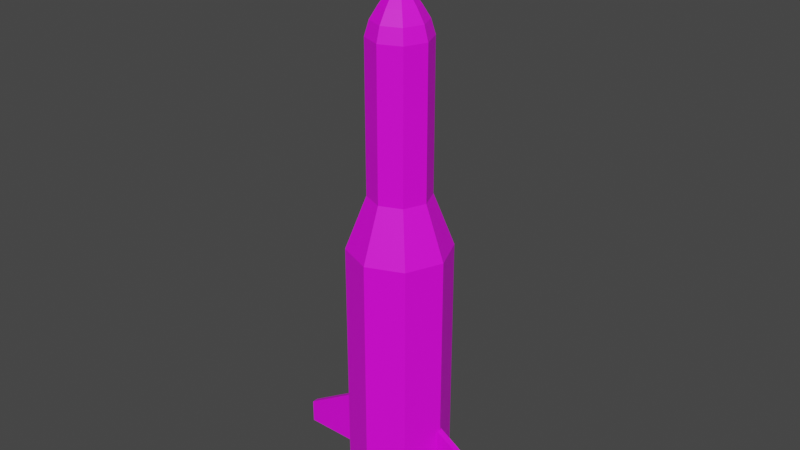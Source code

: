 # Source: ICBM.blend  (saved by Blender 3.3.6; exported with 4.5.12 LTS)
import bpy
from mathutils import Matrix  # noqa: F401  (used for matrix-valued properties, if any)

bpy.ops.wm.read_factory_settings(use_empty=True)
scene = bpy.context.scene
scene.name = 'Scene'

# ---- collections
col_collection = bpy.data.collections.new('Collection'); scene.collection.children.link(col_collection)

# ---- images (referenced by path relative to the original .blend; pixels are not part of the script)
import os
ASSET_DIR = os.environ.get("B2B_ASSET_DIR", "")  # directory of the original .blend (textures are referenced by path, not embedded)
HERE = os.path.dirname(os.path.abspath(__file__))  # packed textures are extracted next to this script under _unpacked/

def load_image(name, relpath, width, height, colorspace="sRGB"):
    """Load a texture the original file referenced (path relative to the .blend, or extracted next to this script)."""
    p = next((c for c in (os.path.join(HERE, relpath), os.path.join(ASSET_DIR, relpath)) if relpath and os.path.exists(c)), "")
    if p:
        img = bpy.data.images.load(p, check_existing=True)
        img.name = name
    else:  # same state as the original file: an image datablock whose file is absent (Cycles renders it pink)
        img = bpy.data.images.new(name, width, height)
        img.source = "FILE"
        img.filepath = "//" + (relpath or name)
    img.colorspace_settings.name = colorspace
    return img
img_icbm_rocket_uv_active_png = load_image('ICBM_Rocket_UV_active.png', 'ICBM_Rocket_UV_active.png', 1024, 1024, 'sRGB')
img_icbm_fin_uv_active_png = load_image('ICBM_Fin_UV_active.png', 'ICBM_Fin_UV_active.png', 1024, 1024, 'sRGB')
img_icbm_engine_uv_active_png = load_image('ICBM_Engine_UV_active.png', 'ICBM_Engine_UV_active.png', 1024, 1024, 'sRGB')
img_icbm_engine_uv_active_png_001 = load_image('ICBM_Engine_UV_active.png.001', 'ICBM_Engine_UV_active.png', 1024, 1024, 'sRGB')
img_icbm_engine_uv_active_png_003 = load_image('ICBM_Engine_UV_active.png.003', 'ICBM_Engine_UV_active.png', 1024, 1024, 'sRGB')
img_icbm_fin_uv_active_png_001 = load_image('ICBM_Fin_UV_active.png.001', 'ICBM_Fin_UV_active.png', 1024, 1024, 'sRGB')

# ---- materials (node trees are filled in below, after node groups)
mat_material_001 = bpy.data.materials.new('Material.001')
mat_material_001.use_transparent_shadow = False
mat_material_002 = bpy.data.materials.new('Material.002')
mat_material_002.use_transparent_shadow = False
mat_enginematerial = bpy.data.materials.new('EngineMaterial')
mat_enginematerial.use_transparent_shadow = False
mat_enginematerial_001 = bpy.data.materials.new('EngineMaterial.001')
mat_enginematerial_001.use_transparent_shadow = False
mat_enginematerial_003 = bpy.data.materials.new('EngineMaterial.003')
mat_enginematerial_003.use_transparent_shadow = False
mat_material_003 = bpy.data.materials.new('Material.003')
mat_material_003.use_transparent_shadow = False

# ---- material node trees
mat_material_001.use_nodes = True; mat_material_001.node_tree.nodes.clear()
_N = mat_material_001.node_tree.nodes; _L = mat_material_001.node_tree.links
n0 = _N.new('ShaderNodeBsdfPrincipled'); n0.name = 'Principled BSDF'; n0.location = (10, 300)
n0.distribution = 'GGX'
n0.subsurface_method = 'RANDOM_WALK_SKIN'
n0.inputs[3].default_value = 1.45
n0.inputs[27].default_value = (0.0, 0.0, 0.0, 1.0)
n0.inputs[28].default_value = 1.0
n1 = _N.new('ShaderNodeOutputMaterial'); n1.name = 'Material Output'; n1.location = (300, 300)
n2 = _N.new('ShaderNodeTexImage'); n2.name = 'Image Texture'; n2.location = (-280, 280)
n2.image = img_icbm_rocket_uv_active_png
_L.new(n0.outputs[0], n1.inputs[0])
_L.new(n2.outputs[0], n0.inputs[0])
n1.is_active_output = True
mat_material_002.use_nodes = True; mat_material_002.node_tree.nodes.clear()
_N = mat_material_002.node_tree.nodes; _L = mat_material_002.node_tree.links
n0 = _N.new('ShaderNodeBsdfPrincipled'); n0.name = 'Principled BSDF'; n0.location = (10, 300)
n0.distribution = 'GGX'
n0.subsurface_method = 'RANDOM_WALK_SKIN'
n0.inputs[3].default_value = 1.45
n0.inputs[27].default_value = (0.0, 0.0, 0.0, 1.0)
n0.inputs[28].default_value = 1.0
n1 = _N.new('ShaderNodeOutputMaterial'); n1.name = 'Material Output'; n1.location = (300, 300)
n2 = _N.new('ShaderNodeTexImage'); n2.name = 'Image Texture'; n2.location = (-280, 280)
n2.image = img_icbm_fin_uv_active_png
_L.new(n0.outputs[0], n1.inputs[0])
_L.new(n2.outputs[0], n0.inputs[0])
n1.is_active_output = True
mat_enginematerial.use_nodes = True; mat_enginematerial.node_tree.nodes.clear()
_N = mat_enginematerial.node_tree.nodes; _L = mat_enginematerial.node_tree.links
n0 = _N.new('ShaderNodeBsdfPrincipled'); n0.name = 'Principled BSDF'; n0.location = (10, 300)
n0.distribution = 'GGX'
n0.subsurface_method = 'RANDOM_WALK_SKIN'
n0.inputs[3].default_value = 1.45
n0.inputs[27].default_value = (0.0, 0.0, 0.0, 1.0)
n0.inputs[28].default_value = 1.0
n1 = _N.new('ShaderNodeOutputMaterial'); n1.name = 'Material Output'; n1.location = (300, 300)
n2 = _N.new('ShaderNodeTexImage'); n2.name = 'Image Texture'; n2.location = (-280, 280)
n2.image = img_icbm_engine_uv_active_png
_L.new(n0.outputs[0], n1.inputs[0])
_L.new(n2.outputs[0], n0.inputs[0])
n1.is_active_output = True
mat_enginematerial_001.use_nodes = True; mat_enginematerial_001.node_tree.nodes.clear()
_N = mat_enginematerial_001.node_tree.nodes; _L = mat_enginematerial_001.node_tree.links
n0 = _N.new('ShaderNodeBsdfPrincipled'); n0.name = 'Principled BSDF'; n0.location = (10, 300)
n0.distribution = 'GGX'
n0.subsurface_method = 'RANDOM_WALK_SKIN'
n0.inputs[3].default_value = 1.45
n0.inputs[27].default_value = (0.0, 0.0, 0.0, 1.0)
n0.inputs[28].default_value = 1.0
n1 = _N.new('ShaderNodeOutputMaterial'); n1.name = 'Material Output'; n1.location = (300, 300)
n2 = _N.new('ShaderNodeTexImage'); n2.name = 'Image Texture'; n2.location = (-280, 280)
n2.image = img_icbm_engine_uv_active_png_001
_L.new(n0.outputs[0], n1.inputs[0])
_L.new(n2.outputs[0], n0.inputs[0])
n1.is_active_output = True
mat_enginematerial_003.use_nodes = True; mat_enginematerial_003.node_tree.nodes.clear()
_N = mat_enginematerial_003.node_tree.nodes; _L = mat_enginematerial_003.node_tree.links
n0 = _N.new('ShaderNodeBsdfPrincipled'); n0.name = 'Principled BSDF'; n0.location = (10, 300)
n0.distribution = 'GGX'
n0.subsurface_method = 'RANDOM_WALK_SKIN'
n0.inputs[3].default_value = 1.45
n0.inputs[27].default_value = (0.0, 0.0, 0.0, 1.0)
n0.inputs[28].default_value = 1.0
n1 = _N.new('ShaderNodeOutputMaterial'); n1.name = 'Material Output'; n1.location = (300, 300)
n2 = _N.new('ShaderNodeTexImage'); n2.name = 'Image Texture'; n2.location = (-280, 280)
n2.image = img_icbm_engine_uv_active_png_003
_L.new(n0.outputs[0], n1.inputs[0])
_L.new(n2.outputs[0], n0.inputs[0])
n1.is_active_output = True
mat_material_003.use_nodes = True; mat_material_003.node_tree.nodes.clear()
_N = mat_material_003.node_tree.nodes; _L = mat_material_003.node_tree.links
n0 = _N.new('ShaderNodeBsdfPrincipled'); n0.name = 'Principled BSDF'; n0.location = (10, 300)
n0.distribution = 'GGX'
n0.subsurface_method = 'RANDOM_WALK_SKIN'
n0.inputs[3].default_value = 1.45
n0.inputs[27].default_value = (0.0, 0.0, 0.0, 1.0)
n0.inputs[28].default_value = 1.0
n1 = _N.new('ShaderNodeOutputMaterial'); n1.name = 'Material Output'; n1.location = (300, 300)
n2 = _N.new('ShaderNodeTexImage'); n2.name = 'Image Texture'; n2.location = (-280, 280)
n2.image = img_icbm_fin_uv_active_png_001
_L.new(n0.outputs[0], n1.inputs[0])
_L.new(n2.outputs[0], n0.inputs[0])
n1.is_active_output = True

# ---- world
world_world = bpy.data.worlds.new('World'); scene.world = world_world
world_world.use_nodes = True; world_world.node_tree.nodes.clear()
_N = world_world.node_tree.nodes; _L = world_world.node_tree.links
n0 = _N.new('ShaderNodeOutputWorld'); n0.name = 'World Output'; n0.location = (300, 300)
n1 = _N.new('ShaderNodeBackground'); n1.name = 'Background'; n1.location = (10, 300)
n1.inputs[0].default_value = (0.05088, 0.05088, 0.05088, 1.0)
_L.new(n1.outputs[0], n0.inputs[0])
n0.is_active_output = True
world_world.color = (0.05088, 0.05088, 0.05088)
world_world.use_sun_shadow = False
world_world.sun_shadow_jitter_overblur = 0.0

# ---- meshes
me_cylinder = bpy.data.meshes.new('Cylinder')
me_cylinder.from_pydata([(-4.166e-07, 1.0, -5.0), (-4.156e-07, 0.3666, 4.509), (0.7071, 0.7071, -5.0), (0.2592, 0.2592, 4.509), (1.0, 0.0, -5.0), (0.3666, 0.0, 4.509), (0.7071, -0.7071, -5.0), (0.2592, -0.2592, 4.509), (-4.166e-07, -1.0, -5.0), (-4.156e-07, -0.3666, 4.509), (-0.7071, -0.7071, -5.0), (-0.2592, -0.2592, 4.509), (-1.0, 0.0, -5.0), (-0.3666, 0.0, 4.509), (-0.7071, 0.7071, -5.0), (-0.2592, 0.2592, 4.509), (-4.166e-07, 1.0, 2.682e-07), (0.7071, 0.7071, 2.682e-07), (1.0, 0.0, 2.682e-07), (0.7071, -0.7071, 2.682e-07), (-4.166e-07, -1.0, 2.682e-07), (-0.7071, -0.7071, 2.682e-07), (-1.0, 0.0, 2.682e-07), (-0.7071, 0.7071, 2.682e-07), (-4.151e-07, 0.6, 1.05), (0.4243, 0.4243, 1.05), (0.6, 0.0, 1.05), (0.4243, -0.4243, 1.05), (-4.151e-07, -0.6, 1.05), (-0.4243, -0.4243, 1.05), (-0.6, 0.0, 1.05), (-0.4243, 0.4243, 1.05), (-4.151e-07, 0.6, 3.975), (0.4243, 0.4243, 3.975), (0.6, 0.0, 3.975), (0.4243, -0.4243, 3.975), (-4.151e-07, -0.6, 3.975), (-0.4243, -0.4243, 3.975), (-0.6, 0.0, 3.975), (-0.4243, 0.4243, 3.975), (-4.15e-07, 0.5172, 4.259), (0.3657, 0.3657, 4.259), (0.5172, -3.08e-10, 4.259), (0.3657, -0.3657, 4.259), (-4.15e-07, -0.5172, 4.259), (-0.3657, -0.3657, 4.259), (-0.5172, -3.08e-10, 4.259), (-0.3657, 0.3657, 4.259), (0.09733, 0.09733, 4.822), (-4.166e-07, 0.1376, 4.822), (0.1376, 0.0, 4.822), (0.09733, -0.09733, 4.822), (-4.166e-07, -0.1376, 4.822), (-0.09733, -0.09733, 4.822), (-0.1376, 0.0, 4.822), (-0.09733, 0.09733, 4.822), (0.01961, 0.0196, 6.063), (8.769e-06, 0.02773, 6.063), (0.02773, 0.0, 6.063), (0.01961, -0.0196, 6.063), (8.769e-06, -0.02773, 6.063), (-0.0196, -0.0196, 6.063), (-0.02772, 0.0, 6.063), (-0.0196, 0.0196, 6.063), (-4.163e-07, 0.9644, -5.0), (0.6819, 0.6819, -5.0), (0.9644, 0.0, -5.0), (0.6819, -0.6819, -5.0), (-4.163e-07, -0.9644, -5.0), (-0.6819, -0.6819, -5.0), (-0.9644, 0.0, -5.0), (-0.6819, 0.6819, -5.0), (-4.163e-07, 0.9644, -5.0), (0.6819, 0.6819, -5.0), (0.9644, 0.0, -5.0), (0.6819, -0.6819, -5.0), (-4.163e-07, -0.9644, -5.0), (-0.6819, -0.6819, -5.0), (-0.9644, 0.0, -5.0), (-0.6819, 0.6819, -5.0), (-4.163e-07, 0.9644, -4.686), (0.6819, 0.6819, -4.686), (0.9644, 0.0, -4.686), (0.6819, -0.6819, -4.686), (-4.163e-07, -0.9644, -4.686), (-0.6819, -0.6819, -4.686), (-0.9644, 0.0, -4.686), (-0.6819, 0.6819, -4.686)], [], [(40, 1, 3, 41), (41, 3, 5, 42), (42, 5, 7, 43), (43, 7, 9, 44), (44, 9, 11, 45), (45, 11, 13, 46), (9, 7, 51, 52), (46, 13, 15, 47), (47, 15, 1, 40), (14, 0, 64, 71), (14, 23, 16, 0), (12, 22, 23, 14), (10, 21, 22, 12), (8, 20, 21, 10), (6, 19, 20, 8), (4, 18, 19, 6), (2, 17, 18, 4), (0, 16, 17, 2), (23, 31, 24, 16), (22, 30, 31, 23), (21, 29, 30, 22), (20, 28, 29, 21), (19, 27, 28, 20), (18, 26, 27, 19), (17, 25, 26, 18), (16, 24, 25, 17), (31, 39, 32, 24), (30, 38, 39, 31), (29, 37, 38, 30), (28, 36, 37, 29), (27, 35, 36, 28), (26, 34, 35, 27), (25, 33, 34, 26), (24, 32, 33, 25), (39, 47, 40, 32), (38, 46, 47, 39), (37, 45, 46, 38), (36, 44, 45, 37), (35, 43, 44, 36), (34, 42, 43, 35), (33, 41, 42, 34), (32, 40, 41, 33), (51, 50, 58, 59), (15, 13, 54, 55), (5, 3, 48, 50), (11, 9, 52, 53), (1, 15, 55, 49), (3, 1, 49, 48), (7, 5, 50, 51), (13, 11, 53, 54), (56, 57, 63, 62, 61, 60, 59, 58), (48, 49, 57, 56), (49, 55, 63, 57), (54, 53, 61, 62), (52, 51, 59, 60), (50, 48, 56, 58), (55, 54, 62, 63), (53, 52, 60, 61), (65, 66, 74, 73), (0, 2, 65, 64), (4, 6, 67, 66), (10, 12, 70, 69), (6, 8, 68, 67), (12, 14, 71, 70), (2, 4, 66, 65), (8, 10, 69, 68), (79, 72, 80, 87), (70, 71, 79, 78), (68, 69, 77, 76), (66, 67, 75, 74), (64, 65, 73, 72), (71, 64, 72, 79), (69, 70, 78, 77), (67, 68, 76, 75), (80, 81, 82, 83, 84, 85, 86, 87), (77, 78, 86, 85), (75, 76, 84, 83), (73, 74, 82, 81), (78, 79, 87, 86), (76, 77, 85, 84), (74, 75, 83, 82), (72, 73, 81, 80)])
_uv = me_cylinder.uv_layers.new(name='UVMap')
_uv.uv.foreach_set('vector', [1.0, 0.0, 0.9994, 0.03263, 0.9685, 0.03824, 0.9565, 0.007914, 0.9565, 0.007914, 0.9685, 0.03824, 0.9423, 0.05535, 0.9194, 0.03206, 0.9194, 0.03206, 0.9423, 0.05535, 0.9246, 0.0813, 0.8946, 0.06867, 0.8946, 0.06867, 0.9246, 0.0813, 0.9185, 0.112, 0.8858, 0.112, 0.8858, 0.112, 0.9185, 0.112, 0.9246, 0.1428, 0.8946, 0.1554, 0.8946, 0.1554, 0.9246, 0.1428, 0.9423, 0.1687, 0.9194, 0.192, 0.4551, 0.8963, 0.4622, 0.8658, 0.5011, 0.8848, 0.4985, 0.8963, 0.9194, 0.192, 0.9423, 0.1687, 0.9685, 0.1859, 0.9565, 0.2162, 0.9565, 0.2162, 0.9685, 0.1859, 0.9994, 0.1915, 1.0, 0.2241, 0.3091, 0.8909, 0.2486, 0.8304, 0.2523, 0.8289, 0.3106, 0.8872, 0.5589, 0.08555, 1.398e-07, 0.08555, 2.283e-07, 0.0, 0.5589, 6.796e-07, 0.5589, 0.1711, 7.256e-08, 0.1711, 1.398e-07, 0.08555, 0.5589, 0.08555, 0.5589, 0.2566, 2.655e-08, 0.2566, 7.256e-08, 0.1711, 0.5589, 0.1711, 0.5589, 0.3422, 3.539e-09, 0.3422, 2.655e-08, 0.2566, 0.5589, 0.2566, 0.5589, 0.4277, 0.0, 0.4277, 3.539e-09, 0.3422, 0.5589, 0.3422, 0.5589, 0.5133, 1.77e-08, 0.5133, 0.0, 0.4277, 0.5589, 0.4277, 0.5589, 0.5988, 5.663e-08, 0.5988, 1.77e-08, 0.5133, 0.5589, 0.5133, 0.5589, 0.6844, 1.168e-07, 0.6844, 5.663e-08, 0.5988, 0.5589, 0.5988, 0.6586, 0.9189, 0.7443, 0.8271, 0.7862, 0.8567, 0.7286, 0.9682, 0.6046, 0.8526, 0.7119, 0.7873, 0.7443, 0.8271, 0.6586, 0.9189, 0.5705, 0.7742, 0.6914, 0.7403, 0.7119, 0.7873, 0.6046, 0.8526, 0.5589, 0.6894, 0.6844, 0.6894, 0.6914, 0.7403, 0.5705, 0.7742, 0.5705, 0.6047, 0.6914, 0.6386, 0.6844, 0.6894, 0.5589, 0.6894, 0.6046, 0.5262, 0.7119, 0.5915, 0.6914, 0.6386, 0.5705, 0.6047, 0.6586, 0.4599, 0.7443, 0.5517, 0.7119, 0.5915, 0.6046, 0.5262, 0.7286, 0.4106, 0.7862, 0.5221, 0.7443, 0.5517, 0.6586, 0.4599, 0.8858, 0.05133, 0.5589, 0.05133, 0.5589, 0.0, 0.8858, 3.115e-07, 0.8858, 0.1027, 0.5589, 0.1027, 0.5589, 0.05133, 0.8858, 0.05133, 0.8858, 0.154, 0.5589, 0.154, 0.5589, 0.1027, 0.8858, 0.1027, 0.8858, 0.2053, 0.5589, 0.2053, 0.5589, 0.154, 0.8858, 0.154, 0.8858, 0.2566, 0.5589, 0.2566, 0.5589, 0.2053, 0.8858, 0.2053, 0.8858, 0.308, 0.5589, 0.308, 0.5589, 0.2566, 0.8858, 0.2566, 0.8858, 0.3593, 0.5589, 0.3593, 0.5589, 0.308, 0.8858, 0.308, 0.8858, 0.4106, 0.5589, 0.4106, 0.5589, 0.3593, 0.8858, 0.3593, 0.8342, 0.935, 0.8606, 0.9151, 0.8908, 0.9475, 0.8692, 0.9725, 0.808, 0.8909, 0.838, 0.8771, 0.8606, 0.9151, 0.8342, 0.935, 0.7917, 0.8422, 0.824, 0.8351, 0.838, 0.8771, 0.808, 0.8909, 0.7862, 0.7911, 0.8193, 0.7911, 0.824, 0.8351, 0.7917, 0.8422, 0.7917, 0.7401, 0.824, 0.7471, 0.8193, 0.7911, 0.7862, 0.7911, 0.808, 0.6914, 0.838, 0.7052, 0.824, 0.7471, 0.7917, 0.7401, 0.8342, 0.6473, 0.8606, 0.6671, 0.838, 0.7052, 0.808, 0.6914, 0.8692, 0.6098, 0.8908, 0.6348, 0.8606, 0.6671, 0.8342, 0.6473, 0.5097, 0.6879, 0.5213, 0.6859, 0.5399, 0.8236, 0.5375, 0.824, 0.5105, 0.9643, 0.482, 0.9512, 0.5086, 0.9169, 0.5193, 0.9218, 0.482, 0.8415, 0.5105, 0.8284, 0.5193, 0.8708, 0.5086, 0.8757, 0.4622, 0.9269, 0.4551, 0.8963, 0.4985, 0.8963, 0.5011, 0.9078, 0.5419, 0.9635, 0.5105, 0.9643, 0.5193, 0.9218, 0.531, 0.9215, 0.5105, 0.8284, 0.5419, 0.8291, 0.531, 0.8711, 0.5193, 0.8708, 0.4622, 0.8658, 0.482, 0.8415, 0.5086, 0.8757, 0.5011, 0.8848, 0.482, 0.9512, 0.4622, 0.9269, 0.5011, 0.9078, 0.5086, 0.9169, 0.5504, 0.6884, 0.5488, 0.6901, 0.5464, 0.6901, 0.5447, 0.6884, 0.5447, 0.686, 0.5464, 0.6844, 0.5488, 0.6844, 0.5504, 0.686, 0.533, 0.6848, 0.5447, 0.6844, 0.5447, 0.8233, 0.5423, 0.8234, 0.4551, 0.709, 0.4654, 0.7033, 0.5283, 0.8272, 0.5262, 0.8284, 0.4761, 0.6984, 0.487, 0.6941, 0.5328, 0.8253, 0.5305, 0.8262, 0.4983, 0.6906, 0.5097, 0.6879, 0.5375, 0.824, 0.5351, 0.8246, 0.5213, 0.6859, 0.533, 0.6848, 0.5423, 0.8234, 0.5399, 0.8236, 0.4654, 0.7033, 0.4761, 0.6984, 0.5305, 0.8262, 0.5283, 0.8272, 0.487, 0.6941, 0.4983, 0.6906, 0.5351, 0.8246, 0.5328, 0.8253, 0.1072, 0.8579, 0.1573, 0.86, 0.1887, 0.9059, 0.09968, 0.8981, 0.2486, 0.8304, 0.2486, 0.7449, 0.2523, 0.7464, 0.2523, 0.8289, 0.3091, 0.6844, 0.3946, 0.6844, 0.3931, 0.688, 0.3106, 0.688, 0.4551, 0.8304, 0.3946, 0.8909, 0.3931, 0.8872, 0.4515, 0.8289, 0.3946, 0.6844, 0.4551, 0.7449, 0.4515, 0.7464, 0.3931, 0.688, 0.3946, 0.8909, 0.3091, 0.8909, 0.3106, 0.8872, 0.3931, 0.8872, 0.2486, 0.7449, 0.3091, 0.6844, 0.3106, 0.688, 0.2523, 0.7464, 0.4551, 0.7449, 0.4551, 0.8304, 0.4515, 0.8289, 0.4515, 0.7464, 0.02852, 0.7668, 0.03902, 0.8385, 0.005195, 0.8407, 0.0, 0.7613, 0.07844, 0.7333, 0.04822, 0.7615, 0.02852, 0.7668, 0.04807, 0.7048, 0.1408, 0.7743, 0.09785, 0.7351, 0.09057, 0.7116, 0.1537, 0.7444, 0.1573, 0.86, 0.1597, 0.8235, 0.1987, 0.8128, 0.1887, 0.9059, 0.06105, 0.8197, 0.1072, 0.8579, 0.09968, 0.8981, 0.03902, 0.8385, 0.04822, 0.7615, 0.06105, 0.8197, 0.03902, 0.8385, 0.02852, 0.7668, 0.09785, 0.7351, 0.07844, 0.7313, 0.04807, 0.7048, 0.09057, 0.7116, 0.1597, 0.8235, 0.1408, 0.7743, 0.1537, 0.7444, 0.1987, 0.8128, 0.9271, 0.6098, 0.8446, 0.6098, 0.7862, 0.5515, 0.7862, 0.469, 0.8446, 0.4106, 0.9271, 0.4106, 0.9854, 0.469, 0.9854, 0.5515, 0.09057, 0.7116, 0.04807, 0.7048, 0.03434, 0.6899, 0.09796, 0.6844, 0.1987, 0.8128, 0.1537, 0.7444, 0.1786, 0.7174, 0.2486, 0.8058, 0.09968, 0.8981, 0.1887, 0.9059, 0.2486, 0.9815, 0.08414, 0.946, 0.04807, 0.7048, 0.02852, 0.7668, 0.0, 0.7613, 0.03434, 0.6899, 0.1537, 0.7444, 0.09057, 0.7116, 0.09796, 0.6844, 0.1786, 0.7174, 0.1887, 0.9059, 0.1987, 0.8128, 0.2486, 0.8058, 0.2486, 0.9815, 0.03902, 0.8385, 0.09968, 0.8981, 0.08414, 0.946, 0.007206, 0.8713])
me_cylinder.materials.append(mat_material_001)
me_cylinder.update()
me_cube_002 = bpy.data.meshes.new('Cube.002')
me_cube_002.from_pydata([(-2.661e-05, -0.06001, -1.121e-05), (-2.661e-05, -0.06001, 1.357), (-2.661e-05, 0.05999, -1.121e-05), (-2.661e-05, 0.05999, 1.357), (1.4, -0.06001, -1.121e-05), (1.4, -0.06001, 0.4801), (1.4, 0.05999, -1.121e-05), (1.4, 0.05999, 0.4801)], [], [(0, 1, 3, 2), (2, 3, 7, 6), (6, 7, 5, 4), (4, 5, 1, 0), (2, 6, 4, 0), (7, 3, 1, 5)])
_uv = me_cube_002.uv_layers.new(name='UVMap')
_uv.uv.foreach_set('vector', [0.1286, 0.5, 0.1286, 0.9847, 0.08571, 0.9847, 0.08571, 0.5, 0.9694, 0.5, 0.4847, 0.5, 0.798, 0.0, 0.9694, 0.0, 0.08571, 0.5, 0.08571, 0.6715, 0.04285, 0.6715, 0.04285, 0.5, 2.186e-08, 0.0, 0.1715, 0.0, 0.4847, 0.5, 0.0, 0.5, 0.04285, 0.5, 0.04285, 1.0, 0.0, 1.0, 3.725e-09, 0.5, 0.08571, 0.6715, 0.08571, 0.9847, 0.04285, 0.9847, 0.04285, 0.6715])
me_cube_002.materials.append(mat_material_002)
me_cube_002.update()
me_cylinder_005 = bpy.data.meshes.new('Cylinder.005')
me_cylinder_005.from_pydata([(0.02037, 0.02042, 0.03455), (7.693e-05, 0.3001, -0.4917), (0.03758, 0.03763, 0.02642), (0.04907, 0.04912, 0.01425), (0.2122, 0.2123, -0.4917), (0.05311, 0.05316, -9.823e-05), (0.04907, 0.04912, -0.01445), (0.3001, 0.0001289, -0.4917), (0.03758, 0.03763, -0.02661), (0.2122, -0.212, -0.4917), (0.02878, 0.0001289, 0.03455), (7.693e-05, -0.2999, -0.4917), (0.05311, 0.0001289, 0.02642), (0.06937, 0.0001289, 0.01425), (-0.2121, -0.212, -0.4917), (0.07508, 0.0001289, -9.823e-05), (0.06937, 0.0001289, -0.01445), (-0.2999, 0.0001289, -0.4917), (0.05311, 0.0001289, -0.02661), (-0.2121, 0.2123, -0.4917), (0.02037, -0.02017, 0.03455), (0.03758, -0.03737, 0.02642), (7.693e-05, 0.1349, -0.1409), (0.04907, -0.04887, 0.01425), (0.09534, 0.09539, -0.1409), (0.05311, -0.0529, -9.823e-05), (0.1348, 0.0001289, -0.1409), (0.04907, -0.04887, -0.01445), (0.09534, -0.09513, -0.1409), (0.03758, -0.03737, -0.02661), (7.693e-05, -0.1346, -0.1409), (-0.09519, -0.09513, -0.1409), (7.693e-05, -0.02857, 0.03455), (-0.1346, 0.0001289, -0.1409), (7.693e-05, -0.0529, 0.02642), (-0.09519, 0.09539, -0.1409), (7.693e-05, -0.06916, 0.01425), (0.1538, 0.1538, -0.2421), (7.693e-05, -0.07487, -9.823e-05), (7.693e-05, -0.06916, -0.01445), (0.2174, 0.0001289, -0.2421), (7.693e-05, -0.0529, -0.02661), (0.1538, -0.1536, -0.2421), (7.693e-05, -0.2172, -0.2421), (-0.1536, -0.1536, -0.2421), (-0.02022, -0.02017, 0.03455), (-0.03742, -0.03737, 0.02642), (-0.2173, 0.0001289, -0.2421), (-0.04892, -0.04887, 0.01425), (-0.1536, 0.1538, -0.2421), (-0.05296, -0.0529, -9.823e-05), (7.693e-05, 0.2175, -0.2421), (-0.04892, -0.04887, -0.01445), (-0.03742, -0.03737, -0.02661), (-0.02862, 0.0001289, 0.03455), (-0.05296, 0.0001289, 0.02642), (-0.06921, 0.0001289, 0.01425), (-0.07492, 0.0001289, -9.823e-05), (-0.06921, 0.0001289, -0.01445), (-0.05296, 0.0001289, -0.02661), (-0.02022, 0.02042, 0.03455), (-0.03742, 0.03763, 0.02642), (-0.04892, 0.04912, 0.01425), (-0.05296, 0.05316, -9.823e-05), (-0.04892, 0.04912, -0.01445), (-0.03742, 0.03763, -0.02661), (7.693e-05, 0.0001289, 0.0374), (7.693e-05, 0.02883, 0.03455), (7.693e-05, 0.05316, 0.02642), (7.693e-05, 0.06942, 0.01425), (7.693e-05, 0.07513, -9.823e-05), (7.693e-05, 0.06942, -0.01445), (7.693e-05, 0.05316, -0.02661), (7.693e-05, 0.04284, -0.03006), (7.693e-05, 0.04284, -0.03006), (0.03028, 0.03033, -0.03006), (0.04278, 0.0001289, -0.03006), (0.04278, 0.0001289, -0.03006), (0.03028, -0.03007, -0.03006), (7.693e-05, -0.04258, -0.03006), (7.693e-05, -0.04258, -0.03006), (-0.03012, -0.03007, -0.03006), (-0.04263, 0.0001289, -0.03006), (-0.04263, 0.0001289, -0.03006), (-0.03012, 0.03033, -0.03006), (0.2031, 0.2031, -0.4917), (0.2871, 0.0001289, -0.4917), (-0.2029, -0.2029, -0.4917), (-0.287, 0.0001289, -0.4917), (7.693e-05, 0.2872, -0.4917), (0.2031, -0.2029, -0.4917), (7.693e-05, -0.2869, -0.4917), (-0.2029, 0.2031, -0.4917), (0.1422, 0.1422, -0.291), (0.201, 0.0001288, -0.291), (-0.142, -0.142, -0.291), (-0.2009, 0.0001288, -0.291), (7.693e-05, 0.2011, -0.291), (0.1422, -0.142, -0.291), (7.693e-05, -0.2008, -0.291), (-0.142, 0.1422, -0.291), (0.06146, 0.06151, -0.1297), (0.08688, 0.0001289, -0.1297), (-0.0613, -0.06125, -0.1297), (-0.08673, 0.0001289, -0.1297), (7.695e-05, 0.08693, -0.1297), (0.06146, -0.06125, -0.1297), (7.695e-05, -0.08668, -0.1297), (-0.0613, 0.06151, -0.1297)], [], [(24, 22, 73, 74, 75), (76, 26, 24, 75, 77), (78, 28, 26, 76), (79, 30, 28, 78, 80), (81, 31, 30, 79), (33, 31, 81, 82), (35, 33, 82, 83, 84), (22, 35, 84, 73), (7, 9, 90, 86), (49, 35, 22, 51), (47, 33, 35, 49), (44, 31, 33, 47), (43, 30, 31, 44), (42, 28, 30, 43), (40, 26, 28, 42), (37, 24, 26, 40), (51, 22, 24, 37), (1, 51, 37, 4), (4, 37, 40, 7), (7, 40, 42, 9), (9, 42, 43, 11), (11, 43, 44, 14), (14, 44, 47, 17), (17, 47, 49, 19), (19, 49, 51, 1), (70, 69, 3, 5), (68, 67, 0, 2), (74, 72, 8, 75), (71, 70, 5, 6), (69, 68, 2, 3), (67, 66, 0), (72, 71, 6, 8), (75, 8, 18, 77), (6, 5, 15, 16), (3, 2, 12, 13), (0, 66, 10), (8, 6, 16, 18), (5, 3, 13, 15), (2, 0, 10, 12), (10, 66, 20), (18, 16, 27, 29), (15, 13, 23, 25), (12, 10, 20, 21), (77, 18, 29, 78, 76), (16, 15, 25, 27), (13, 12, 21, 23), (29, 27, 39, 41), (25, 23, 36, 38), (21, 20, 32, 34), (29, 41, 80, 78), (27, 25, 38, 39), (23, 21, 34, 36), (20, 66, 32), (41, 53, 81, 79, 80), (39, 38, 50, 52), (36, 34, 46, 48), (32, 66, 45), (41, 39, 52, 53), (38, 36, 48, 50), (34, 32, 45, 46), (52, 50, 57, 58), (48, 46, 55, 56), (45, 66, 54), (53, 52, 58, 59), (50, 48, 56, 57), (46, 45, 54, 55), (53, 59, 83, 82, 81), (59, 58, 64, 65), (57, 56, 62, 63), (55, 54, 60, 61), (59, 65, 84, 83), (58, 57, 63, 64), (56, 55, 61, 62), (54, 66, 60), (63, 62, 69, 70), (61, 60, 67, 68), (65, 72, 74, 73, 84), (64, 63, 70, 71), (62, 61, 68, 69), (60, 66, 67), (65, 64, 71, 72), (91, 87, 95, 99), (17, 19, 92, 88), (1, 4, 85, 89), (19, 1, 89, 92), (4, 7, 86, 85), (14, 17, 88, 87), (11, 14, 87, 91), (9, 11, 91, 90), (93, 94, 102, 101), (86, 90, 98, 94), (87, 88, 96, 95), (88, 92, 100, 96), (90, 91, 99, 98), (89, 85, 93, 97), (85, 86, 94, 93), (92, 89, 97, 100), (108, 105, 101, 102, 106, 107, 103, 104), (100, 97, 105, 108), (99, 95, 103, 107), (94, 98, 106, 102), (95, 96, 104, 103), (96, 100, 108, 104), (98, 99, 107, 106), (97, 93, 101, 105)])
_uv = me_cylinder_005.uv_layers.new(name='UVMap')
_uv.uv.foreach_set('vector', [0.8911, 0.8208, 0.9457, 0.8459, 0.8805, 0.9272, 0.8805, 0.9272, 0.8632, 0.9192, 0.9083, 0.3192, 0.9952, 0.2721, 0.9993, 0.341, 0.9096, 0.341, 0.9083, 0.3192, 0.892, 0.302, 0.9438, 0.2178, 0.9952, 0.2721, 0.9083, 0.3192, 0.8703, 0.2995, 0.8751, 0.2099, 0.9438, 0.2178, 0.892, 0.302, 0.8703, 0.2995, 0.8902, 0.7035, 0.9902, 0.7291, 0.9654, 0.782, 0.8824, 0.7203, 0.9902, 0.6542, 0.9902, 0.7291, 0.8902, 0.7035, 0.8902, 0.6798, 0.9908, 0.9056, 1.0, 0.9649, 0.8977, 0.9649, 0.8977, 0.9649, 0.8948, 0.9461, 0.9457, 0.8459, 0.9908, 0.9056, 0.8948, 0.9461, 0.8805, 0.9272, 0.0, 0.2844, 0.0, 0.1178, 0.006818, 0.1214, 0.006818, 0.2808, 0.3889, 0.7227, 0.4805, 0.7457, 0.4805, 0.8205, 0.3889, 0.8434, 0.4348, 0.6374, 0.509, 0.6927, 0.4805, 0.7457, 0.3889, 0.7227, 0.8703, 0.0914, 0.9638, 0.09664, 0.978, 0.1701, 0.8933, 0.2099, 0.8933, 0.0, 0.978, 0.03998, 0.9638, 0.09664, 0.8703, 0.0914, 0.7395, 0.2061, 0.8258, 0.1831, 0.8703, 0.236, 0.8112, 0.2914, 0.7395, 0.08535, 0.8258, 0.1083, 0.8258, 0.1831, 0.7395, 0.2061, 0.8112, 0.0, 0.8703, 0.0554, 0.8258, 0.1083, 0.7395, 0.08535, 0.3889, 0.8434, 0.4805, 0.8205, 0.509, 0.8734, 0.4348, 0.9288, 0.0, 0.5648, 0.1831, 0.5821, 0.2093, 0.6754, 0.03622, 0.6936, 0.542, 0.7697, 0.6677, 0.7926, 0.6677, 0.9134, 0.542, 0.9363, 0.7376, 0.6542, 0.8824, 0.6772, 0.8824, 0.7979, 0.7376, 0.8208, 0.7376, 0.8208, 0.8632, 0.8438, 0.8632, 0.9645, 0.7376, 0.9874, 0.3713, 0.0, 0.542, 0.0554, 0.5021, 0.1407, 0.3161, 0.1178, 0.3161, 0.1178, 0.5021, 0.1407, 0.5021, 0.2615, 0.3161, 0.2844, 0.3161, 0.2844, 0.5021, 0.2615, 0.542, 0.3468, 0.3713, 0.4022, 0.03622, 0.4022, 0.2093, 0.4643, 0.1831, 0.5821, 0.0, 0.5648, 0.154, 0.7342, 0.1649, 0.735, 0.1733, 0.7648, 0.1631, 0.7664, 0.2063, 0.6936, 0.2093, 0.7098, 0.1967, 0.7142, 0.183, 0.7017, 0.4541, 0.5669, 0.4579, 0.5738, 0.4348, 0.5738, 0.4355, 0.5669, 0.509, 0.6412, 0.5187, 0.6374, 0.534, 0.6668, 0.5232, 0.6684, 0.7395, 0.3571, 0.7528, 0.3526, 0.764, 0.3734, 0.7541, 0.3843, 0.4576, 0.5738, 0.4521, 0.5931, 0.4442, 0.5738, 0.7841, 0.35, 0.7721, 0.3586, 0.764, 0.329, 0.7778, 0.3274, 0.5288, 0.5619, 0.5345, 0.559, 0.5345, 0.5885, 0.5288, 0.5856, 0.5232, 0.6684, 0.534, 0.6668, 0.534, 0.7085, 0.5232, 0.7069, 0.5202, 0.4022, 0.5288, 0.4131, 0.5113, 0.4339, 0.4973, 0.4294, 0.4442, 0.5738, 0.4521, 0.5931, 0.4348, 0.5851, 0.7778, 0.3274, 0.764, 0.329, 0.7721, 0.2914, 0.7841, 0.2986, 0.4595, 0.4022, 0.4665, 0.406, 0.4436, 0.4332, 0.4348, 0.4316, 0.183, 0.7017, 0.1967, 0.7142, 0.1915, 0.7279, 0.1733, 0.7271, 0.4348, 0.5851, 0.4521, 0.5931, 0.4348, 0.6011, 0.8041, 0.35, 0.7922, 0.3586, 0.7841, 0.329, 0.7979, 0.3274, 0.4348, 0.4316, 0.4436, 0.4332, 0.4436, 0.4717, 0.4348, 0.4733, 0.1733, 0.7271, 0.1915, 0.7279, 0.1967, 0.743, 0.183, 0.7549, 0.54, 0.4476, 0.535, 0.4536, 0.5288, 0.431, 0.535, 0.4294, 0.54, 0.4476, 0.5232, 0.7069, 0.534, 0.7085, 0.5187, 0.7379, 0.509, 0.7341, 0.4973, 0.4294, 0.5113, 0.4339, 0.5113, 0.4634, 0.4973, 0.4679, 0.7979, 0.3274, 0.7841, 0.329, 0.7922, 0.2914, 0.8041, 0.2986, 0.4348, 0.4733, 0.4436, 0.4717, 0.4665, 0.4989, 0.4595, 0.5027, 0.183, 0.7549, 0.1967, 0.743, 0.2093, 0.7505, 0.2063, 0.7688, 0.5288, 0.431, 0.535, 0.4022, 0.54, 0.4062, 0.535, 0.4294, 0.5288, 0.4552, 0.5396, 0.4536, 0.5396, 0.4953, 0.5288, 0.4937, 0.4973, 0.4679, 0.5113, 0.4634, 0.5288, 0.4842, 0.5202, 0.4951, 0.4348, 0.6011, 0.4521, 0.5931, 0.4442, 0.6123, 0.4348, 0.5027, 0.4579, 0.5027, 0.4541, 0.5097, 0.4355, 0.5097, 0.4355, 0.5097, 0.5391, 0.5554, 0.5288, 0.559, 0.5288, 0.5258, 0.5391, 0.5247, 0.5222, 0.7379, 0.534, 0.7467, 0.5284, 0.769, 0.5149, 0.767, 0.4442, 0.6123, 0.4521, 0.5931, 0.4576, 0.6123, 0.4984, 0.5901, 0.5122, 0.588, 0.5122, 0.6187, 0.4984, 0.6136, 0.4881, 0.5027, 0.498, 0.5066, 0.4853, 0.5338, 0.4743, 0.5322, 0.5285, 0.6127, 0.5122, 0.6039, 0.5122, 0.5905, 0.5285, 0.588, 0.4973, 0.4989, 0.4896, 0.5027, 0.4665, 0.4733, 0.4759, 0.4717, 0.5149, 0.767, 0.5284, 0.769, 0.534, 0.7979, 0.5222, 0.8048, 0.4576, 0.6123, 0.4521, 0.5931, 0.4671, 0.6011, 0.5288, 0.5771, 0.5198, 0.588, 0.4984, 0.5608, 0.5124, 0.5563, 0.4743, 0.5322, 0.4853, 0.5338, 0.4853, 0.5723, 0.4743, 0.5738, 0.5288, 0.4953, 0.5416, 0.502, 0.5416, 0.518, 0.5288, 0.5247, 0.4579, 0.5027, 0.4743, 0.5236, 0.4673, 0.5264, 0.4673, 0.5264, 0.4541, 0.5097, 0.5124, 0.5563, 0.4984, 0.5608, 0.4984, 0.5223, 0.5124, 0.5268, 0.4743, 0.5738, 0.4853, 0.5723, 0.498, 0.5995, 0.4881, 0.6033, 0.1613, 0.7664, 0.1733, 0.7805, 0.1698, 0.7928, 0.1549, 0.7892, 0.4743, 0.5236, 0.4743, 0.553, 0.4673, 0.5502, 0.4673, 0.5264, 0.4759, 0.4717, 0.4665, 0.4733, 0.4665, 0.4316, 0.4759, 0.4332, 0.7541, 0.2914, 0.764, 0.3023, 0.7528, 0.3231, 0.7395, 0.3186, 0.4671, 0.6011, 0.4521, 0.5931, 0.4671, 0.5851, 0.1631, 0.6936, 0.1733, 0.6975, 0.1649, 0.735, 0.154, 0.7342, 0.1549, 0.7892, 0.1698, 0.7928, 0.1733, 0.8083, 0.1613, 0.8179, 0.4743, 0.553, 0.4579, 0.5738, 0.4541, 0.5669, 0.4541, 0.5669, 0.4673, 0.5502, 0.4759, 0.4332, 0.4665, 0.4316, 0.4896, 0.4022, 0.4973, 0.406, 0.7395, 0.3186, 0.7528, 0.3231, 0.7528, 0.3526, 0.7395, 0.3571, 0.4671, 0.5851, 0.4521, 0.5931, 0.4576, 0.5738, 0.5124, 0.5268, 0.4984, 0.5223, 0.5198, 0.4951, 0.5288, 0.506, 0.243, 0.9158, 0.2093, 0.7932, 0.3653, 0.8024, 0.3889, 0.8882, 0.3161, 0.1178, 0.3161, 0.2844, 0.3093, 0.2808, 0.3093, 0.1214, 0.2235, 0.4022, 0.09258, 0.4022, 0.09541, 0.3935, 0.2207, 0.3935, 0.3161, 0.2844, 0.2235, 0.4022, 0.2207, 0.3935, 0.3093, 0.2808, 0.09258, 0.4022, 0.0, 0.2844, 0.006818, 0.2808, 0.09541, 0.3935, 0.2235, 0.0, 0.3161, 0.1178, 0.3093, 0.1214, 0.2207, 0.008675, 0.09258, 0.0, 0.2235, 0.0, 0.2207, 0.008675, 0.09541, 0.008675, 0.0, 0.1178, 0.09258, 0.0, 0.09541, 0.008675, 0.006818, 0.1214, 0.2093, 0.614, 0.2093, 0.5137, 0.3331, 0.5706, 0.3331, 0.6139, 0.542, 0.2721, 0.542, 0.1127, 0.6775, 0.1366, 0.6775, 0.2482, 0.2093, 0.7932, 0.243, 0.6374, 0.3889, 0.6933, 0.3653, 0.8024, 0.6008, 0.7697, 0.542, 0.657, 0.6964, 0.6331, 0.7376, 0.712, 0.542, 0.1127, 0.6306, 0.0, 0.7395, 0.05773, 0.6775, 0.1366, 0.542, 0.4976, 0.6008, 0.3848, 0.7376, 0.4426, 0.6964, 0.5215, 0.6306, 0.3848, 0.542, 0.2721, 0.6775, 0.2482, 0.7395, 0.3271, 0.542, 0.657, 0.542, 0.4976, 0.6964, 0.5215, 0.6964, 0.6331, 0.405, 0.6271, 0.3629, 0.6374, 0.3331, 0.6139, 0.3331, 0.5706, 0.3629, 0.5327, 0.405, 0.5224, 0.4348, 0.5459, 0.4348, 0.5892, 0.7376, 0.5753, 0.7376, 0.4638, 0.8773, 0.4954, 0.8773, 0.5436, 0.02356, 0.8885, 0.0, 0.8026, 0.1433, 0.8012, 0.1534, 0.8382, 0.2093, 0.5137, 0.2783, 0.4259, 0.3629, 0.5327, 0.3331, 0.5706, 0.0, 0.8026, 0.02356, 0.6936, 0.1534, 0.754, 0.1433, 0.8012, 0.7787, 0.6542, 0.7376, 0.5753, 0.8773, 0.5436, 0.8951, 0.5777, 0.2783, 0.4259, 0.3758, 0.4022, 0.405, 0.5224, 0.3629, 0.5327, 0.7376, 0.4638, 0.7787, 0.3848, 0.8951, 0.4614, 0.8773, 0.4954])
me_cylinder_005.materials.append(mat_enginematerial)
me_cylinder_005.update()
me_cylinder_006 = bpy.data.meshes.new('Cylinder.006')
me_cylinder_006.from_pydata([(0.02037, 0.02042, 0.03455), (7.693e-05, 0.3001, -0.4917), (0.03758, 0.03763, 0.02642), (0.04907, 0.04912, 0.01425), (0.2122, 0.2123, -0.4917), (0.05311, 0.05316, -9.823e-05), (0.04907, 0.04912, -0.01445), (0.3001, 0.0001289, -0.4917), (0.03758, 0.03763, -0.02661), (0.2122, -0.212, -0.4917), (0.02878, 0.0001289, 0.03455), (7.693e-05, -0.2999, -0.4917), (0.05311, 0.0001289, 0.02642), (0.06937, 0.0001289, 0.01425), (-0.2121, -0.212, -0.4917), (0.07508, 0.0001289, -9.823e-05), (0.06937, 0.0001289, -0.01445), (-0.2999, 0.0001289, -0.4917), (0.05311, 0.0001289, -0.02661), (-0.2121, 0.2123, -0.4917), (0.02037, -0.02017, 0.03455), (0.03758, -0.03737, 0.02642), (7.693e-05, 0.1349, -0.1409), (0.04907, -0.04887, 0.01425), (0.09534, 0.09539, -0.1409), (0.05311, -0.0529, -9.823e-05), (0.1348, 0.0001289, -0.1409), (0.04907, -0.04887, -0.01445), (0.09534, -0.09513, -0.1409), (0.03758, -0.03737, -0.02661), (7.693e-05, -0.1346, -0.1409), (-0.09519, -0.09513, -0.1409), (7.693e-05, -0.02857, 0.03455), (-0.1346, 0.0001289, -0.1409), (7.693e-05, -0.0529, 0.02642), (-0.09519, 0.09539, -0.1409), (7.693e-05, -0.06916, 0.01425), (0.1538, 0.1538, -0.2421), (7.693e-05, -0.07487, -9.823e-05), (7.693e-05, -0.06916, -0.01445), (0.2174, 0.0001289, -0.2421), (7.693e-05, -0.0529, -0.02661), (0.1538, -0.1536, -0.2421), (7.693e-05, -0.2172, -0.2421), (-0.1536, -0.1536, -0.2421), (-0.02022, -0.02017, 0.03455), (-0.03742, -0.03737, 0.02642), (-0.2173, 0.0001289, -0.2421), (-0.04892, -0.04887, 0.01425), (-0.1536, 0.1538, -0.2421), (-0.05296, -0.0529, -9.823e-05), (7.693e-05, 0.2175, -0.2421), (-0.04892, -0.04887, -0.01445), (-0.03742, -0.03737, -0.02661), (-0.02862, 0.0001289, 0.03455), (-0.05296, 0.0001289, 0.02642), (-0.06921, 0.0001289, 0.01425), (-0.07492, 0.0001289, -9.823e-05), (-0.06921, 0.0001289, -0.01445), (-0.05296, 0.0001289, -0.02661), (-0.02022, 0.02042, 0.03455), (-0.03742, 0.03763, 0.02642), (-0.04892, 0.04912, 0.01425), (-0.05296, 0.05316, -9.823e-05), (-0.04892, 0.04912, -0.01445), (-0.03742, 0.03763, -0.02661), (7.693e-05, 0.0001289, 0.0374), (7.693e-05, 0.02883, 0.03455), (7.693e-05, 0.05316, 0.02642), (7.693e-05, 0.06942, 0.01425), (7.693e-05, 0.07513, -9.823e-05), (7.693e-05, 0.06942, -0.01445), (7.693e-05, 0.05316, -0.02661), (7.693e-05, 0.04284, -0.03006), (7.693e-05, 0.04284, -0.03006), (0.03028, 0.03033, -0.03006), (0.04278, 0.0001289, -0.03006), (0.04278, 0.0001289, -0.03006), (0.03028, -0.03007, -0.03006), (7.693e-05, -0.04258, -0.03006), (7.693e-05, -0.04258, -0.03006), (-0.03012, -0.03007, -0.03006), (-0.04263, 0.0001289, -0.03006), (-0.04263, 0.0001289, -0.03006), (-0.03012, 0.03033, -0.03006), (0.2031, 0.2031, -0.4917), (0.2871, 0.0001289, -0.4917), (-0.2029, -0.2029, -0.4917), (-0.287, 0.0001289, -0.4917), (7.693e-05, 0.2872, -0.4917), (0.2031, -0.2029, -0.4917), (7.693e-05, -0.2869, -0.4917), (-0.2029, 0.2031, -0.4917), (0.1422, 0.1422, -0.291), (0.201, 0.0001288, -0.291), (-0.142, -0.142, -0.291), (-0.2009, 0.0001288, -0.291), (7.693e-05, 0.2011, -0.291), (0.1422, -0.142, -0.291), (7.693e-05, -0.2008, -0.291), (-0.142, 0.1422, -0.291), (0.06146, 0.06151, -0.1297), (0.08688, 0.0001289, -0.1297), (-0.0613, -0.06125, -0.1297), (-0.08673, 0.0001289, -0.1297), (7.695e-05, 0.08693, -0.1297), (0.06146, -0.06125, -0.1297), (7.695e-05, -0.08668, -0.1297), (-0.0613, 0.06151, -0.1297)], [], [(24, 22, 73, 74, 75), (76, 26, 24, 75, 77), (78, 28, 26, 76), (79, 30, 28, 78, 80), (81, 31, 30, 79), (33, 31, 81, 82), (35, 33, 82, 83, 84), (22, 35, 84, 73), (7, 9, 90, 86), (49, 35, 22, 51), (47, 33, 35, 49), (44, 31, 33, 47), (43, 30, 31, 44), (42, 28, 30, 43), (40, 26, 28, 42), (37, 24, 26, 40), (51, 22, 24, 37), (1, 51, 37, 4), (4, 37, 40, 7), (7, 40, 42, 9), (9, 42, 43, 11), (11, 43, 44, 14), (14, 44, 47, 17), (17, 47, 49, 19), (19, 49, 51, 1), (70, 69, 3, 5), (68, 67, 0, 2), (74, 72, 8, 75), (71, 70, 5, 6), (69, 68, 2, 3), (67, 66, 0), (72, 71, 6, 8), (75, 8, 18, 77), (6, 5, 15, 16), (3, 2, 12, 13), (0, 66, 10), (8, 6, 16, 18), (5, 3, 13, 15), (2, 0, 10, 12), (10, 66, 20), (18, 16, 27, 29), (15, 13, 23, 25), (12, 10, 20, 21), (77, 18, 29, 78, 76), (16, 15, 25, 27), (13, 12, 21, 23), (29, 27, 39, 41), (25, 23, 36, 38), (21, 20, 32, 34), (29, 41, 80, 78), (27, 25, 38, 39), (23, 21, 34, 36), (20, 66, 32), (41, 53, 81, 79, 80), (39, 38, 50, 52), (36, 34, 46, 48), (32, 66, 45), (41, 39, 52, 53), (38, 36, 48, 50), (34, 32, 45, 46), (52, 50, 57, 58), (48, 46, 55, 56), (45, 66, 54), (53, 52, 58, 59), (50, 48, 56, 57), (46, 45, 54, 55), (53, 59, 83, 82, 81), (59, 58, 64, 65), (57, 56, 62, 63), (55, 54, 60, 61), (59, 65, 84, 83), (58, 57, 63, 64), (56, 55, 61, 62), (54, 66, 60), (63, 62, 69, 70), (61, 60, 67, 68), (65, 72, 74, 73, 84), (64, 63, 70, 71), (62, 61, 68, 69), (60, 66, 67), (65, 64, 71, 72), (91, 87, 95, 99), (17, 19, 92, 88), (1, 4, 85, 89), (19, 1, 89, 92), (4, 7, 86, 85), (14, 17, 88, 87), (11, 14, 87, 91), (9, 11, 91, 90), (93, 94, 102, 101), (86, 90, 98, 94), (87, 88, 96, 95), (88, 92, 100, 96), (90, 91, 99, 98), (89, 85, 93, 97), (85, 86, 94, 93), (92, 89, 97, 100), (108, 105, 101, 102, 106, 107, 103, 104), (100, 97, 105, 108), (99, 95, 103, 107), (94, 98, 106, 102), (95, 96, 104, 103), (96, 100, 108, 104), (98, 99, 107, 106), (97, 93, 101, 105)])
_uv = me_cylinder_006.uv_layers.new(name='UVMap')
_uv.uv.foreach_set('vector', [0.8911, 0.8208, 0.9457, 0.8459, 0.8805, 0.9272, 0.8805, 0.9272, 0.8632, 0.9192, 0.9083, 0.3192, 0.9952, 0.2721, 0.9993, 0.341, 0.9096, 0.341, 0.9083, 0.3192, 0.892, 0.302, 0.9438, 0.2178, 0.9952, 0.2721, 0.9083, 0.3192, 0.8703, 0.2995, 0.8751, 0.2099, 0.9438, 0.2178, 0.892, 0.302, 0.8703, 0.2995, 0.8902, 0.7035, 0.9902, 0.7291, 0.9654, 0.782, 0.8824, 0.7203, 0.9902, 0.6542, 0.9902, 0.7291, 0.8902, 0.7035, 0.8902, 0.6798, 0.9908, 0.9056, 1.0, 0.9649, 0.8977, 0.9649, 0.8977, 0.9649, 0.8948, 0.9461, 0.9457, 0.8459, 0.9908, 0.9056, 0.8948, 0.9461, 0.8805, 0.9272, 0.0, 0.2844, 0.0, 0.1178, 0.006818, 0.1214, 0.006818, 0.2808, 0.3889, 0.7227, 0.4805, 0.7457, 0.4805, 0.8205, 0.3889, 0.8434, 0.4348, 0.6374, 0.509, 0.6927, 0.4805, 0.7457, 0.3889, 0.7227, 0.8703, 0.0914, 0.9638, 0.09664, 0.978, 0.1701, 0.8933, 0.2099, 0.8933, 0.0, 0.978, 0.03998, 0.9638, 0.09664, 0.8703, 0.0914, 0.7395, 0.2061, 0.8258, 0.1831, 0.8703, 0.236, 0.8112, 0.2914, 0.7395, 0.08535, 0.8258, 0.1083, 0.8258, 0.1831, 0.7395, 0.2061, 0.8112, 0.0, 0.8703, 0.0554, 0.8258, 0.1083, 0.7395, 0.08535, 0.3889, 0.8434, 0.4805, 0.8205, 0.509, 0.8734, 0.4348, 0.9288, 0.0, 0.5648, 0.1831, 0.5821, 0.2093, 0.6754, 0.03622, 0.6936, 0.542, 0.7697, 0.6677, 0.7926, 0.6677, 0.9134, 0.542, 0.9363, 0.7376, 0.6542, 0.8824, 0.6772, 0.8824, 0.7979, 0.7376, 0.8208, 0.7376, 0.8208, 0.8632, 0.8438, 0.8632, 0.9645, 0.7376, 0.9874, 0.3713, 0.0, 0.542, 0.0554, 0.5021, 0.1407, 0.3161, 0.1178, 0.3161, 0.1178, 0.5021, 0.1407, 0.5021, 0.2615, 0.3161, 0.2844, 0.3161, 0.2844, 0.5021, 0.2615, 0.542, 0.3468, 0.3713, 0.4022, 0.03622, 0.4022, 0.2093, 0.4643, 0.1831, 0.5821, 0.0, 0.5648, 0.154, 0.7342, 0.1649, 0.735, 0.1733, 0.7648, 0.1631, 0.7664, 0.2063, 0.6936, 0.2093, 0.7098, 0.1967, 0.7142, 0.183, 0.7017, 0.4541, 0.5669, 0.4579, 0.5738, 0.4348, 0.5738, 0.4355, 0.5669, 0.509, 0.6412, 0.5187, 0.6374, 0.534, 0.6668, 0.5232, 0.6684, 0.7395, 0.3571, 0.7528, 0.3526, 0.764, 0.3734, 0.7541, 0.3843, 0.4576, 0.5738, 0.4521, 0.5931, 0.4442, 0.5738, 0.7841, 0.35, 0.7721, 0.3586, 0.764, 0.329, 0.7778, 0.3274, 0.5288, 0.5619, 0.5345, 0.559, 0.5345, 0.5885, 0.5288, 0.5856, 0.5232, 0.6684, 0.534, 0.6668, 0.534, 0.7085, 0.5232, 0.7069, 0.5202, 0.4022, 0.5288, 0.4131, 0.5113, 0.4339, 0.4973, 0.4294, 0.4442, 0.5738, 0.4521, 0.5931, 0.4348, 0.5851, 0.7778, 0.3274, 0.764, 0.329, 0.7721, 0.2914, 0.7841, 0.2986, 0.4595, 0.4022, 0.4665, 0.406, 0.4436, 0.4332, 0.4348, 0.4316, 0.183, 0.7017, 0.1967, 0.7142, 0.1915, 0.7279, 0.1733, 0.7271, 0.4348, 0.5851, 0.4521, 0.5931, 0.4348, 0.6011, 0.8041, 0.35, 0.7922, 0.3586, 0.7841, 0.329, 0.7979, 0.3274, 0.4348, 0.4316, 0.4436, 0.4332, 0.4436, 0.4717, 0.4348, 0.4733, 0.1733, 0.7271, 0.1915, 0.7279, 0.1967, 0.743, 0.183, 0.7549, 0.54, 0.4476, 0.535, 0.4536, 0.5288, 0.431, 0.535, 0.4294, 0.54, 0.4476, 0.5232, 0.7069, 0.534, 0.7085, 0.5187, 0.7379, 0.509, 0.7341, 0.4973, 0.4294, 0.5113, 0.4339, 0.5113, 0.4634, 0.4973, 0.4679, 0.7979, 0.3274, 0.7841, 0.329, 0.7922, 0.2914, 0.8041, 0.2986, 0.4348, 0.4733, 0.4436, 0.4717, 0.4665, 0.4989, 0.4595, 0.5027, 0.183, 0.7549, 0.1967, 0.743, 0.2093, 0.7505, 0.2063, 0.7688, 0.5288, 0.431, 0.535, 0.4022, 0.54, 0.4062, 0.535, 0.4294, 0.5288, 0.4552, 0.5396, 0.4536, 0.5396, 0.4953, 0.5288, 0.4937, 0.4973, 0.4679, 0.5113, 0.4634, 0.5288, 0.4842, 0.5202, 0.4951, 0.4348, 0.6011, 0.4521, 0.5931, 0.4442, 0.6123, 0.4348, 0.5027, 0.4579, 0.5027, 0.4541, 0.5097, 0.4355, 0.5097, 0.4355, 0.5097, 0.5391, 0.5554, 0.5288, 0.559, 0.5288, 0.5258, 0.5391, 0.5247, 0.5222, 0.7379, 0.534, 0.7467, 0.5284, 0.769, 0.5149, 0.767, 0.4442, 0.6123, 0.4521, 0.5931, 0.4576, 0.6123, 0.4984, 0.5901, 0.5122, 0.588, 0.5122, 0.6187, 0.4984, 0.6136, 0.4881, 0.5027, 0.498, 0.5066, 0.4853, 0.5338, 0.4743, 0.5322, 0.5285, 0.6127, 0.5122, 0.6039, 0.5122, 0.5905, 0.5285, 0.588, 0.4973, 0.4989, 0.4896, 0.5027, 0.4665, 0.4733, 0.4759, 0.4717, 0.5149, 0.767, 0.5284, 0.769, 0.534, 0.7979, 0.5222, 0.8048, 0.4576, 0.6123, 0.4521, 0.5931, 0.4671, 0.6011, 0.5288, 0.5771, 0.5198, 0.588, 0.4984, 0.5608, 0.5124, 0.5563, 0.4743, 0.5322, 0.4853, 0.5338, 0.4853, 0.5723, 0.4743, 0.5738, 0.5288, 0.4953, 0.5416, 0.502, 0.5416, 0.518, 0.5288, 0.5247, 0.4579, 0.5027, 0.4743, 0.5236, 0.4673, 0.5264, 0.4673, 0.5264, 0.4541, 0.5097, 0.5124, 0.5563, 0.4984, 0.5608, 0.4984, 0.5223, 0.5124, 0.5268, 0.4743, 0.5738, 0.4853, 0.5723, 0.498, 0.5995, 0.4881, 0.6033, 0.1613, 0.7664, 0.1733, 0.7805, 0.1698, 0.7928, 0.1549, 0.7892, 0.4743, 0.5236, 0.4743, 0.553, 0.4673, 0.5502, 0.4673, 0.5264, 0.4759, 0.4717, 0.4665, 0.4733, 0.4665, 0.4316, 0.4759, 0.4332, 0.7541, 0.2914, 0.764, 0.3023, 0.7528, 0.3231, 0.7395, 0.3186, 0.4671, 0.6011, 0.4521, 0.5931, 0.4671, 0.5851, 0.1631, 0.6936, 0.1733, 0.6975, 0.1649, 0.735, 0.154, 0.7342, 0.1549, 0.7892, 0.1698, 0.7928, 0.1733, 0.8083, 0.1613, 0.8179, 0.4743, 0.553, 0.4579, 0.5738, 0.4541, 0.5669, 0.4541, 0.5669, 0.4673, 0.5502, 0.4759, 0.4332, 0.4665, 0.4316, 0.4896, 0.4022, 0.4973, 0.406, 0.7395, 0.3186, 0.7528, 0.3231, 0.7528, 0.3526, 0.7395, 0.3571, 0.4671, 0.5851, 0.4521, 0.5931, 0.4576, 0.5738, 0.5124, 0.5268, 0.4984, 0.5223, 0.5198, 0.4951, 0.5288, 0.506, 0.243, 0.9158, 0.2093, 0.7932, 0.3653, 0.8024, 0.3889, 0.8882, 0.3161, 0.1178, 0.3161, 0.2844, 0.3093, 0.2808, 0.3093, 0.1214, 0.2235, 0.4022, 0.09258, 0.4022, 0.09541, 0.3935, 0.2207, 0.3935, 0.3161, 0.2844, 0.2235, 0.4022, 0.2207, 0.3935, 0.3093, 0.2808, 0.09258, 0.4022, 0.0, 0.2844, 0.006818, 0.2808, 0.09541, 0.3935, 0.2235, 0.0, 0.3161, 0.1178, 0.3093, 0.1214, 0.2207, 0.008675, 0.09258, 0.0, 0.2235, 0.0, 0.2207, 0.008675, 0.09541, 0.008675, 0.0, 0.1178, 0.09258, 0.0, 0.09541, 0.008675, 0.006818, 0.1214, 0.2093, 0.614, 0.2093, 0.5137, 0.3331, 0.5706, 0.3331, 0.6139, 0.542, 0.2721, 0.542, 0.1127, 0.6775, 0.1366, 0.6775, 0.2482, 0.2093, 0.7932, 0.243, 0.6374, 0.3889, 0.6933, 0.3653, 0.8024, 0.6008, 0.7697, 0.542, 0.657, 0.6964, 0.6331, 0.7376, 0.712, 0.542, 0.1127, 0.6306, 0.0, 0.7395, 0.05773, 0.6775, 0.1366, 0.542, 0.4976, 0.6008, 0.3848, 0.7376, 0.4426, 0.6964, 0.5215, 0.6306, 0.3848, 0.542, 0.2721, 0.6775, 0.2482, 0.7395, 0.3271, 0.542, 0.657, 0.542, 0.4976, 0.6964, 0.5215, 0.6964, 0.6331, 0.405, 0.6271, 0.3629, 0.6374, 0.3331, 0.6139, 0.3331, 0.5706, 0.3629, 0.5327, 0.405, 0.5224, 0.4348, 0.5459, 0.4348, 0.5892, 0.7376, 0.5753, 0.7376, 0.4638, 0.8773, 0.4954, 0.8773, 0.5436, 0.02356, 0.8885, 0.0, 0.8026, 0.1433, 0.8012, 0.1534, 0.8382, 0.2093, 0.5137, 0.2783, 0.4259, 0.3629, 0.5327, 0.3331, 0.5706, 0.0, 0.8026, 0.02356, 0.6936, 0.1534, 0.754, 0.1433, 0.8012, 0.7787, 0.6542, 0.7376, 0.5753, 0.8773, 0.5436, 0.8951, 0.5777, 0.2783, 0.4259, 0.3758, 0.4022, 0.405, 0.5224, 0.3629, 0.5327, 0.7376, 0.4638, 0.7787, 0.3848, 0.8951, 0.4614, 0.8773, 0.4954])
me_cylinder_006.materials.append(mat_enginematerial_001)
me_cylinder_006.update()
me_cylinder_008 = bpy.data.meshes.new('Cylinder.008')
me_cylinder_008.from_pydata([(0.02037, 0.02042, 0.03455), (7.693e-05, 0.3001, -0.4917), (0.03758, 0.03763, 0.02642), (0.04907, 0.04912, 0.01425), (0.2122, 0.2123, -0.4917), (0.05311, 0.05316, -9.823e-05), (0.04907, 0.04912, -0.01445), (0.3001, 0.0001289, -0.4917), (0.03758, 0.03763, -0.02661), (0.2122, -0.212, -0.4917), (0.02878, 0.0001289, 0.03455), (7.693e-05, -0.2999, -0.4917), (0.05311, 0.0001289, 0.02642), (0.06937, 0.0001289, 0.01425), (-0.2121, -0.212, -0.4917), (0.07508, 0.0001289, -9.823e-05), (0.06937, 0.0001289, -0.01445), (-0.2999, 0.0001289, -0.4917), (0.05311, 0.0001289, -0.02661), (-0.2121, 0.2123, -0.4917), (0.02037, -0.02017, 0.03455), (0.03758, -0.03737, 0.02642), (7.693e-05, 0.1349, -0.1409), (0.04907, -0.04887, 0.01425), (0.09534, 0.09539, -0.1409), (0.05311, -0.0529, -9.823e-05), (0.1348, 0.0001289, -0.1409), (0.04907, -0.04887, -0.01445), (0.09534, -0.09513, -0.1409), (0.03758, -0.03737, -0.02661), (7.693e-05, -0.1346, -0.1409), (-0.09519, -0.09513, -0.1409), (7.693e-05, -0.02857, 0.03455), (-0.1346, 0.0001289, -0.1409), (7.693e-05, -0.0529, 0.02642), (-0.09519, 0.09539, -0.1409), (7.693e-05, -0.06916, 0.01425), (0.1538, 0.1538, -0.2421), (7.693e-05, -0.07487, -9.823e-05), (7.693e-05, -0.06916, -0.01445), (0.2174, 0.0001289, -0.2421), (7.693e-05, -0.0529, -0.02661), (0.1538, -0.1536, -0.2421), (7.693e-05, -0.2172, -0.2421), (-0.1536, -0.1536, -0.2421), (-0.02022, -0.02017, 0.03455), (-0.03742, -0.03737, 0.02642), (-0.2173, 0.0001289, -0.2421), (-0.04892, -0.04887, 0.01425), (-0.1536, 0.1538, -0.2421), (-0.05296, -0.0529, -9.823e-05), (7.693e-05, 0.2175, -0.2421), (-0.04892, -0.04887, -0.01445), (-0.03742, -0.03737, -0.02661), (-0.02862, 0.0001289, 0.03455), (-0.05296, 0.0001289, 0.02642), (-0.06921, 0.0001289, 0.01425), (-0.07492, 0.0001289, -9.823e-05), (-0.06921, 0.0001289, -0.01445), (-0.05296, 0.0001289, -0.02661), (-0.02022, 0.02042, 0.03455), (-0.03742, 0.03763, 0.02642), (-0.04892, 0.04912, 0.01425), (-0.05296, 0.05316, -9.823e-05), (-0.04892, 0.04912, -0.01445), (-0.03742, 0.03763, -0.02661), (7.693e-05, 0.0001289, 0.0374), (7.693e-05, 0.02883, 0.03455), (7.693e-05, 0.05316, 0.02642), (7.693e-05, 0.06942, 0.01425), (7.693e-05, 0.07513, -9.823e-05), (7.693e-05, 0.06942, -0.01445), (7.693e-05, 0.05316, -0.02661), (7.693e-05, 0.04284, -0.03006), (7.693e-05, 0.04284, -0.03006), (0.03028, 0.03033, -0.03006), (0.04278, 0.0001289, -0.03006), (0.04278, 0.0001289, -0.03006), (0.03028, -0.03007, -0.03006), (7.693e-05, -0.04258, -0.03006), (7.693e-05, -0.04258, -0.03006), (-0.03012, -0.03007, -0.03006), (-0.04263, 0.0001289, -0.03006), (-0.04263, 0.0001289, -0.03006), (-0.03012, 0.03033, -0.03006), (0.2031, 0.2031, -0.4917), (0.2871, 0.0001289, -0.4917), (-0.2029, -0.2029, -0.4917), (-0.287, 0.0001289, -0.4917), (7.693e-05, 0.2872, -0.4917), (0.2031, -0.2029, -0.4917), (7.693e-05, -0.2869, -0.4917), (-0.2029, 0.2031, -0.4917), (0.1422, 0.1422, -0.291), (0.201, 0.0001288, -0.291), (-0.142, -0.142, -0.291), (-0.2009, 0.0001288, -0.291), (7.693e-05, 0.2011, -0.291), (0.1422, -0.142, -0.291), (7.693e-05, -0.2008, -0.291), (-0.142, 0.1422, -0.291), (0.06146, 0.06151, -0.1297), (0.08688, 0.0001289, -0.1297), (-0.0613, -0.06125, -0.1297), (-0.08673, 0.0001289, -0.1297), (7.695e-05, 0.08693, -0.1297), (0.06146, -0.06125, -0.1297), (7.695e-05, -0.08668, -0.1297), (-0.0613, 0.06151, -0.1297)], [], [(24, 22, 73, 74, 75), (76, 26, 24, 75, 77), (78, 28, 26, 76), (79, 30, 28, 78, 80), (81, 31, 30, 79), (33, 31, 81, 82), (35, 33, 82, 83, 84), (22, 35, 84, 73), (7, 9, 90, 86), (49, 35, 22, 51), (47, 33, 35, 49), (44, 31, 33, 47), (43, 30, 31, 44), (42, 28, 30, 43), (40, 26, 28, 42), (37, 24, 26, 40), (51, 22, 24, 37), (1, 51, 37, 4), (4, 37, 40, 7), (7, 40, 42, 9), (9, 42, 43, 11), (11, 43, 44, 14), (14, 44, 47, 17), (17, 47, 49, 19), (19, 49, 51, 1), (70, 69, 3, 5), (68, 67, 0, 2), (74, 72, 8, 75), (71, 70, 5, 6), (69, 68, 2, 3), (67, 66, 0), (72, 71, 6, 8), (75, 8, 18, 77), (6, 5, 15, 16), (3, 2, 12, 13), (0, 66, 10), (8, 6, 16, 18), (5, 3, 13, 15), (2, 0, 10, 12), (10, 66, 20), (18, 16, 27, 29), (15, 13, 23, 25), (12, 10, 20, 21), (77, 18, 29, 78, 76), (16, 15, 25, 27), (13, 12, 21, 23), (29, 27, 39, 41), (25, 23, 36, 38), (21, 20, 32, 34), (29, 41, 80, 78), (27, 25, 38, 39), (23, 21, 34, 36), (20, 66, 32), (41, 53, 81, 79, 80), (39, 38, 50, 52), (36, 34, 46, 48), (32, 66, 45), (41, 39, 52, 53), (38, 36, 48, 50), (34, 32, 45, 46), (52, 50, 57, 58), (48, 46, 55, 56), (45, 66, 54), (53, 52, 58, 59), (50, 48, 56, 57), (46, 45, 54, 55), (53, 59, 83, 82, 81), (59, 58, 64, 65), (57, 56, 62, 63), (55, 54, 60, 61), (59, 65, 84, 83), (58, 57, 63, 64), (56, 55, 61, 62), (54, 66, 60), (63, 62, 69, 70), (61, 60, 67, 68), (65, 72, 74, 73, 84), (64, 63, 70, 71), (62, 61, 68, 69), (60, 66, 67), (65, 64, 71, 72), (91, 87, 95, 99), (17, 19, 92, 88), (1, 4, 85, 89), (19, 1, 89, 92), (4, 7, 86, 85), (14, 17, 88, 87), (11, 14, 87, 91), (9, 11, 91, 90), (93, 94, 102, 101), (86, 90, 98, 94), (87, 88, 96, 95), (88, 92, 100, 96), (90, 91, 99, 98), (89, 85, 93, 97), (85, 86, 94, 93), (92, 89, 97, 100), (108, 105, 101, 102, 106, 107, 103, 104), (100, 97, 105, 108), (99, 95, 103, 107), (94, 98, 106, 102), (95, 96, 104, 103), (96, 100, 108, 104), (98, 99, 107, 106), (97, 93, 101, 105)])
_uv = me_cylinder_008.uv_layers.new(name='UVMap')
_uv.uv.foreach_set('vector', [0.8911, 0.8208, 0.9457, 0.8459, 0.8805, 0.9272, 0.8805, 0.9272, 0.8632, 0.9192, 0.9083, 0.3192, 0.9952, 0.2721, 0.9993, 0.341, 0.9096, 0.341, 0.9083, 0.3192, 0.892, 0.302, 0.9438, 0.2178, 0.9952, 0.2721, 0.9083, 0.3192, 0.8703, 0.2995, 0.8751, 0.2099, 0.9438, 0.2178, 0.892, 0.302, 0.8703, 0.2995, 0.8902, 0.7035, 0.9902, 0.7291, 0.9654, 0.782, 0.8824, 0.7203, 0.9902, 0.6542, 0.9902, 0.7291, 0.8902, 0.7035, 0.8902, 0.6798, 0.9908, 0.9056, 1.0, 0.9649, 0.8977, 0.9649, 0.8977, 0.9649, 0.8948, 0.9461, 0.9457, 0.8459, 0.9908, 0.9056, 0.8948, 0.9461, 0.8805, 0.9272, 0.0, 0.2844, 0.0, 0.1178, 0.006818, 0.1214, 0.006818, 0.2808, 0.3889, 0.7227, 0.4805, 0.7457, 0.4805, 0.8205, 0.3889, 0.8434, 0.4348, 0.6374, 0.509, 0.6927, 0.4805, 0.7457, 0.3889, 0.7227, 0.8703, 0.0914, 0.9638, 0.09664, 0.978, 0.1701, 0.8933, 0.2099, 0.8933, 0.0, 0.978, 0.03998, 0.9638, 0.09664, 0.8703, 0.0914, 0.7395, 0.2061, 0.8258, 0.1831, 0.8703, 0.236, 0.8112, 0.2914, 0.7395, 0.08535, 0.8258, 0.1083, 0.8258, 0.1831, 0.7395, 0.2061, 0.8112, 0.0, 0.8703, 0.0554, 0.8258, 0.1083, 0.7395, 0.08535, 0.3889, 0.8434, 0.4805, 0.8205, 0.509, 0.8734, 0.4348, 0.9288, 0.0, 0.5648, 0.1831, 0.5821, 0.2093, 0.6754, 0.03622, 0.6936, 0.542, 0.7697, 0.6677, 0.7926, 0.6677, 0.9134, 0.542, 0.9363, 0.7376, 0.6542, 0.8824, 0.6772, 0.8824, 0.7979, 0.7376, 0.8208, 0.7376, 0.8208, 0.8632, 0.8438, 0.8632, 0.9645, 0.7376, 0.9874, 0.3713, 0.0, 0.542, 0.0554, 0.5021, 0.1407, 0.3161, 0.1178, 0.3161, 0.1178, 0.5021, 0.1407, 0.5021, 0.2615, 0.3161, 0.2844, 0.3161, 0.2844, 0.5021, 0.2615, 0.542, 0.3468, 0.3713, 0.4022, 0.03622, 0.4022, 0.2093, 0.4643, 0.1831, 0.5821, 0.0, 0.5648, 0.154, 0.7342, 0.1649, 0.735, 0.1733, 0.7648, 0.1631, 0.7664, 0.2063, 0.6936, 0.2093, 0.7098, 0.1967, 0.7142, 0.183, 0.7017, 0.4541, 0.5669, 0.4579, 0.5738, 0.4348, 0.5738, 0.4355, 0.5669, 0.509, 0.6412, 0.5187, 0.6374, 0.534, 0.6668, 0.5232, 0.6684, 0.7395, 0.3571, 0.7528, 0.3526, 0.764, 0.3734, 0.7541, 0.3843, 0.4576, 0.5738, 0.4521, 0.5931, 0.4442, 0.5738, 0.7841, 0.35, 0.7721, 0.3586, 0.764, 0.329, 0.7778, 0.3274, 0.5288, 0.5619, 0.5345, 0.559, 0.5345, 0.5885, 0.5288, 0.5856, 0.5232, 0.6684, 0.534, 0.6668, 0.534, 0.7085, 0.5232, 0.7069, 0.5202, 0.4022, 0.5288, 0.4131, 0.5113, 0.4339, 0.4973, 0.4294, 0.4442, 0.5738, 0.4521, 0.5931, 0.4348, 0.5851, 0.7778, 0.3274, 0.764, 0.329, 0.7721, 0.2914, 0.7841, 0.2986, 0.4595, 0.4022, 0.4665, 0.406, 0.4436, 0.4332, 0.4348, 0.4316, 0.183, 0.7017, 0.1967, 0.7142, 0.1915, 0.7279, 0.1733, 0.7271, 0.4348, 0.5851, 0.4521, 0.5931, 0.4348, 0.6011, 0.8041, 0.35, 0.7922, 0.3586, 0.7841, 0.329, 0.7979, 0.3274, 0.4348, 0.4316, 0.4436, 0.4332, 0.4436, 0.4717, 0.4348, 0.4733, 0.1733, 0.7271, 0.1915, 0.7279, 0.1967, 0.743, 0.183, 0.7549, 0.54, 0.4476, 0.535, 0.4536, 0.5288, 0.431, 0.535, 0.4294, 0.54, 0.4476, 0.5232, 0.7069, 0.534, 0.7085, 0.5187, 0.7379, 0.509, 0.7341, 0.4973, 0.4294, 0.5113, 0.4339, 0.5113, 0.4634, 0.4973, 0.4679, 0.7979, 0.3274, 0.7841, 0.329, 0.7922, 0.2914, 0.8041, 0.2986, 0.4348, 0.4733, 0.4436, 0.4717, 0.4665, 0.4989, 0.4595, 0.5027, 0.183, 0.7549, 0.1967, 0.743, 0.2093, 0.7505, 0.2063, 0.7688, 0.5288, 0.431, 0.535, 0.4022, 0.54, 0.4062, 0.535, 0.4294, 0.5288, 0.4552, 0.5396, 0.4536, 0.5396, 0.4953, 0.5288, 0.4937, 0.4973, 0.4679, 0.5113, 0.4634, 0.5288, 0.4842, 0.5202, 0.4951, 0.4348, 0.6011, 0.4521, 0.5931, 0.4442, 0.6123, 0.4348, 0.5027, 0.4579, 0.5027, 0.4541, 0.5097, 0.4355, 0.5097, 0.4355, 0.5097, 0.5391, 0.5554, 0.5288, 0.559, 0.5288, 0.5258, 0.5391, 0.5247, 0.5222, 0.7379, 0.534, 0.7467, 0.5284, 0.769, 0.5149, 0.767, 0.4442, 0.6123, 0.4521, 0.5931, 0.4576, 0.6123, 0.4984, 0.5901, 0.5122, 0.588, 0.5122, 0.6187, 0.4984, 0.6136, 0.4881, 0.5027, 0.498, 0.5066, 0.4853, 0.5338, 0.4743, 0.5322, 0.5285, 0.6127, 0.5122, 0.6039, 0.5122, 0.5905, 0.5285, 0.588, 0.4973, 0.4989, 0.4896, 0.5027, 0.4665, 0.4733, 0.4759, 0.4717, 0.5149, 0.767, 0.5284, 0.769, 0.534, 0.7979, 0.5222, 0.8048, 0.4576, 0.6123, 0.4521, 0.5931, 0.4671, 0.6011, 0.5288, 0.5771, 0.5198, 0.588, 0.4984, 0.5608, 0.5124, 0.5563, 0.4743, 0.5322, 0.4853, 0.5338, 0.4853, 0.5723, 0.4743, 0.5738, 0.5288, 0.4953, 0.5416, 0.502, 0.5416, 0.518, 0.5288, 0.5247, 0.4579, 0.5027, 0.4743, 0.5236, 0.4673, 0.5264, 0.4673, 0.5264, 0.4541, 0.5097, 0.5124, 0.5563, 0.4984, 0.5608, 0.4984, 0.5223, 0.5124, 0.5268, 0.4743, 0.5738, 0.4853, 0.5723, 0.498, 0.5995, 0.4881, 0.6033, 0.1613, 0.7664, 0.1733, 0.7805, 0.1698, 0.7928, 0.1549, 0.7892, 0.4743, 0.5236, 0.4743, 0.553, 0.4673, 0.5502, 0.4673, 0.5264, 0.4759, 0.4717, 0.4665, 0.4733, 0.4665, 0.4316, 0.4759, 0.4332, 0.7541, 0.2914, 0.764, 0.3023, 0.7528, 0.3231, 0.7395, 0.3186, 0.4671, 0.6011, 0.4521, 0.5931, 0.4671, 0.5851, 0.1631, 0.6936, 0.1733, 0.6975, 0.1649, 0.735, 0.154, 0.7342, 0.1549, 0.7892, 0.1698, 0.7928, 0.1733, 0.8083, 0.1613, 0.8179, 0.4743, 0.553, 0.4579, 0.5738, 0.4541, 0.5669, 0.4541, 0.5669, 0.4673, 0.5502, 0.4759, 0.4332, 0.4665, 0.4316, 0.4896, 0.4022, 0.4973, 0.406, 0.7395, 0.3186, 0.7528, 0.3231, 0.7528, 0.3526, 0.7395, 0.3571, 0.4671, 0.5851, 0.4521, 0.5931, 0.4576, 0.5738, 0.5124, 0.5268, 0.4984, 0.5223, 0.5198, 0.4951, 0.5288, 0.506, 0.243, 0.9158, 0.2093, 0.7932, 0.3653, 0.8024, 0.3889, 0.8882, 0.3161, 0.1178, 0.3161, 0.2844, 0.3093, 0.2808, 0.3093, 0.1214, 0.2235, 0.4022, 0.09258, 0.4022, 0.09541, 0.3935, 0.2207, 0.3935, 0.3161, 0.2844, 0.2235, 0.4022, 0.2207, 0.3935, 0.3093, 0.2808, 0.09258, 0.4022, 0.0, 0.2844, 0.006818, 0.2808, 0.09541, 0.3935, 0.2235, 0.0, 0.3161, 0.1178, 0.3093, 0.1214, 0.2207, 0.008675, 0.09258, 0.0, 0.2235, 0.0, 0.2207, 0.008675, 0.09541, 0.008675, 0.0, 0.1178, 0.09258, 0.0, 0.09541, 0.008675, 0.006818, 0.1214, 0.2093, 0.614, 0.2093, 0.5137, 0.3331, 0.5706, 0.3331, 0.6139, 0.542, 0.2721, 0.542, 0.1127, 0.6775, 0.1366, 0.6775, 0.2482, 0.2093, 0.7932, 0.243, 0.6374, 0.3889, 0.6933, 0.3653, 0.8024, 0.6008, 0.7697, 0.542, 0.657, 0.6964, 0.6331, 0.7376, 0.712, 0.542, 0.1127, 0.6306, 0.0, 0.7395, 0.05773, 0.6775, 0.1366, 0.542, 0.4976, 0.6008, 0.3848, 0.7376, 0.4426, 0.6964, 0.5215, 0.6306, 0.3848, 0.542, 0.2721, 0.6775, 0.2482, 0.7395, 0.3271, 0.542, 0.657, 0.542, 0.4976, 0.6964, 0.5215, 0.6964, 0.6331, 0.405, 0.6271, 0.3629, 0.6374, 0.3331, 0.6139, 0.3331, 0.5706, 0.3629, 0.5327, 0.405, 0.5224, 0.4348, 0.5459, 0.4348, 0.5892, 0.7376, 0.5753, 0.7376, 0.4638, 0.8773, 0.4954, 0.8773, 0.5436, 0.02356, 0.8885, 0.0, 0.8026, 0.1433, 0.8012, 0.1534, 0.8382, 0.2093, 0.5137, 0.2783, 0.4259, 0.3629, 0.5327, 0.3331, 0.5706, 0.0, 0.8026, 0.02356, 0.6936, 0.1534, 0.754, 0.1433, 0.8012, 0.7787, 0.6542, 0.7376, 0.5753, 0.8773, 0.5436, 0.8951, 0.5777, 0.2783, 0.4259, 0.3758, 0.4022, 0.405, 0.5224, 0.3629, 0.5327, 0.7376, 0.4638, 0.7787, 0.3848, 0.8951, 0.4614, 0.8773, 0.4954])
me_cylinder_008.materials.append(mat_enginematerial_003)
me_cylinder_008.update()
me_cube_003 = bpy.data.meshes.new('Cube.003')
me_cube_003.from_pydata([(-2.661e-05, -0.06001, -1.121e-05), (-2.661e-05, -0.06001, 1.357), (-2.661e-05, 0.05999, -1.121e-05), (-2.661e-05, 0.05999, 1.357), (1.4, -0.06001, -1.121e-05), (1.4, -0.06001, 0.4801), (1.4, 0.05999, -1.121e-05), (1.4, 0.05999, 0.4801)], [], [(0, 1, 3, 2), (2, 3, 7, 6), (6, 7, 5, 4), (4, 5, 1, 0), (2, 6, 4, 0), (7, 3, 1, 5)])
_uv = me_cube_003.uv_layers.new(name='UVMap')
_uv.uv.foreach_set('vector', [0.1286, 0.5, 0.1286, 0.9847, 0.08571, 0.9847, 0.08571, 0.5, 0.9694, 0.5, 0.4847, 0.5, 0.798, 0.0, 0.9694, 0.0, 0.08571, 0.5, 0.08571, 0.6715, 0.04285, 0.6715, 0.04285, 0.5, 2.186e-08, 0.0, 0.1715, 0.0, 0.4847, 0.5, 0.0, 0.5, 0.04285, 0.5, 0.04285, 1.0, 0.0, 1.0, 3.725e-09, 0.5, 0.08571, 0.6715, 0.08571, 0.9847, 0.04285, 0.9847, 0.04285, 0.6715])
me_cube_003.materials.append(mat_material_003)
me_cube_003.update()

# ---- objects
ob_rocket = bpy.data.objects.new('Rocket', me_cylinder)
ob_leftfin = bpy.data.objects.new('LeftFin', me_cube_002)
ob_rightengine = bpy.data.objects.new('RightEngine', me_cylinder_005)
ob_centerengine = bpy.data.objects.new('CenterEngine', me_cylinder_006)
ob_leftengine = bpy.data.objects.new('LeftEngine', me_cylinder_008)
ob_leftfin_001 = bpy.data.objects.new('LeftFin.001', me_cube_003)

# ---- transforms, parenting, visibility, modifiers, constraints
ob_rocket.location = (0.0, 0.0, 0.0)
ob_leftfin.location = (0.95, 0.0, -5.0)
ob_rightengine.location = (0.3464, -0.2, -4.692)
ob_centerengine.location = (0.0, 0.4, -4.692)
ob_leftengine.location = (-0.3464, -0.2, -4.692)
ob_leftfin_001.location = (-0.95, 0.0, -5.0)
ob_leftfin_001.rotation_euler = (0.0, 0.0, 3.142)

# ---- collection membership
col_collection.objects.link(ob_rocket)
col_collection.objects.link(ob_leftfin)
col_collection.objects.link(ob_rightengine)
col_collection.objects.link(ob_centerengine)
col_collection.objects.link(ob_leftengine)
col_collection.objects.link(ob_leftfin_001)

# ---- scene / render settings (as saved in the file)
scene.frame_start = 1; scene.frame_end = 250; scene.frame_set(1)
scene.render.engine = 'BLENDER_EEVEE_NEXT'
scene.cycles.sampling_pattern = 'TABULATED_SOBOL'
scene.cycles.use_light_tree = False
scene.view_settings.view_transform = 'Filmic'
bpy.context.view_layer.update()

# ---- added for rendering (the .blend has no active camera and no usable light): camera, sun
cam_auto = bpy.data.cameras.new('AutoCamera')
cam_auto.lens = 50.0
cam_auto.sensor_width = 36.0
cam_auto.clip_end = 1000.0
ob_auto_camera = bpy.data.objects.new('AutoCamera', cam_auto)
scene.collection.objects.link(ob_auto_camera)
ob_auto_camera.location = (11.4282, -13.7138, 9.58204)
ob_auto_camera.rotation_euler = (1.09748, -7.21219e-08, 0.694738)
scene.camera = ob_auto_camera
light_auto_sun = bpy.data.lights.new('AutoSun', 'SUN')
light_auto_sun.energy = 3.0
light_auto_sun.angle = 0.0523599
ob_auto_sun = bpy.data.objects.new('AutoSun', light_auto_sun)
scene.collection.objects.link(ob_auto_sun)
ob_auto_sun.rotation_euler = (0.872665, 0.174533, 0.523599)
bpy.context.view_layer.update()
